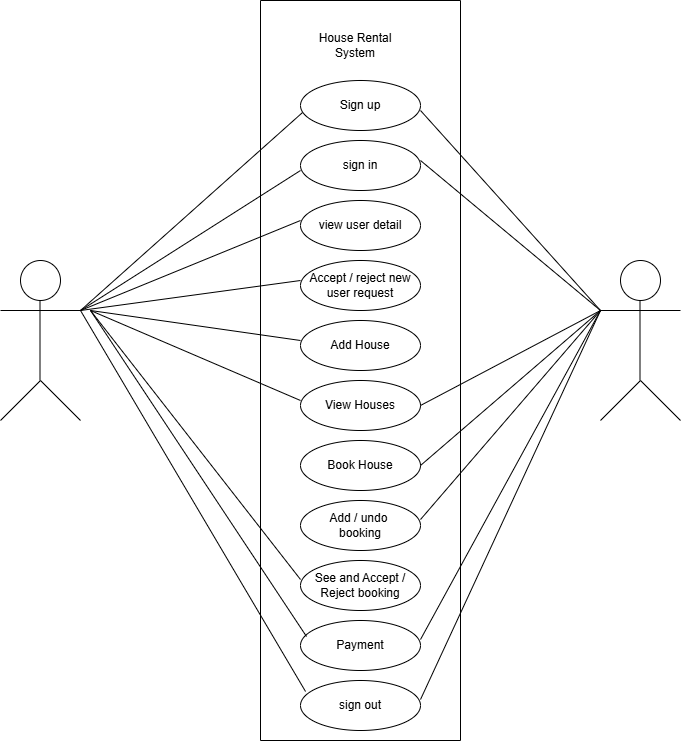

The diagram above was exported from draw.io. Its source (the exported page's mxGraphModel, read from the mxfile embedded in the PNG):
<mxGraphModel dx="1114" dy="600" grid="1" gridSize="10" guides="1" tooltips="1" connect="1" arrows="1" fold="1" page="1" pageScale="1" pageWidth="850" pageHeight="1100" math="0" shadow="0">
  <root>
    <mxCell id="0" />
    <mxCell id="1" parent="0" />
    <mxCell id="bNuzNhRnzFDYgx4qR5Wa-1" value="" style="swimlane;startSize=0;" vertex="1" parent="1">
      <mxGeometry x="360" y="60" width="200" height="740" as="geometry" />
    </mxCell>
    <mxCell id="bNuzNhRnzFDYgx4qR5Wa-2" value="Sign up" style="ellipse;whiteSpace=wrap;html=1;" vertex="1" parent="bNuzNhRnzFDYgx4qR5Wa-1">
      <mxGeometry x="40" y="80" width="120" height="50" as="geometry" />
    </mxCell>
    <mxCell id="bNuzNhRnzFDYgx4qR5Wa-3" value="sign in" style="ellipse;whiteSpace=wrap;html=1;" vertex="1" parent="bNuzNhRnzFDYgx4qR5Wa-1">
      <mxGeometry x="40" y="140" width="120" height="50" as="geometry" />
    </mxCell>
    <mxCell id="bNuzNhRnzFDYgx4qR5Wa-15" value="view user detail" style="ellipse;whiteSpace=wrap;html=1;" vertex="1" parent="bNuzNhRnzFDYgx4qR5Wa-1">
      <mxGeometry x="40" y="200" width="120" height="50" as="geometry" />
    </mxCell>
    <mxCell id="bNuzNhRnzFDYgx4qR5Wa-16" value="Accept / reject new user request" style="ellipse;whiteSpace=wrap;html=1;" vertex="1" parent="bNuzNhRnzFDYgx4qR5Wa-1">
      <mxGeometry x="40" y="260" width="120" height="50" as="geometry" />
    </mxCell>
    <mxCell id="bNuzNhRnzFDYgx4qR5Wa-17" value="Add House" style="ellipse;whiteSpace=wrap;html=1;" vertex="1" parent="bNuzNhRnzFDYgx4qR5Wa-1">
      <mxGeometry x="40" y="320" width="120" height="50" as="geometry" />
    </mxCell>
    <mxCell id="bNuzNhRnzFDYgx4qR5Wa-18" value="View Houses" style="ellipse;whiteSpace=wrap;html=1;" vertex="1" parent="bNuzNhRnzFDYgx4qR5Wa-1">
      <mxGeometry x="40" y="380" width="120" height="50" as="geometry" />
    </mxCell>
    <mxCell id="bNuzNhRnzFDYgx4qR5Wa-19" value="Book House" style="ellipse;whiteSpace=wrap;html=1;" vertex="1" parent="bNuzNhRnzFDYgx4qR5Wa-1">
      <mxGeometry x="40" y="440" width="120" height="50" as="geometry" />
    </mxCell>
    <mxCell id="bNuzNhRnzFDYgx4qR5Wa-20" value="Add / undo&amp;nbsp;&lt;div&gt;booking&lt;/div&gt;" style="ellipse;whiteSpace=wrap;html=1;" vertex="1" parent="bNuzNhRnzFDYgx4qR5Wa-1">
      <mxGeometry x="40" y="500" width="120" height="50" as="geometry" />
    </mxCell>
    <mxCell id="bNuzNhRnzFDYgx4qR5Wa-30" value="See and Accept / Reject booking" style="ellipse;whiteSpace=wrap;html=1;" vertex="1" parent="bNuzNhRnzFDYgx4qR5Wa-1">
      <mxGeometry x="40" y="560" width="120" height="50" as="geometry" />
    </mxCell>
    <mxCell id="bNuzNhRnzFDYgx4qR5Wa-31" value="sign out" style="ellipse;whiteSpace=wrap;html=1;" vertex="1" parent="bNuzNhRnzFDYgx4qR5Wa-1">
      <mxGeometry x="40" y="680" width="120" height="50" as="geometry" />
    </mxCell>
    <mxCell id="bNuzNhRnzFDYgx4qR5Wa-32" value="House Rental System" style="text;html=1;align=center;verticalAlign=middle;whiteSpace=wrap;rounded=0;" vertex="1" parent="bNuzNhRnzFDYgx4qR5Wa-1">
      <mxGeometry x="40" y="30" width="110" height="30" as="geometry" />
    </mxCell>
    <mxCell id="bNuzNhRnzFDYgx4qR5Wa-35" value="" style="endArrow=none;html=1;rounded=0;" edge="1" parent="bNuzNhRnzFDYgx4qR5Wa-1">
      <mxGeometry width="50" height="50" relative="1" as="geometry">
        <mxPoint x="-180" y="310" as="sourcePoint" />
        <mxPoint x="40" y="170" as="targetPoint" />
      </mxGeometry>
    </mxCell>
    <mxCell id="bNuzNhRnzFDYgx4qR5Wa-36" value="" style="endArrow=none;html=1;rounded=0;" edge="1" parent="bNuzNhRnzFDYgx4qR5Wa-1">
      <mxGeometry width="50" height="50" relative="1" as="geometry">
        <mxPoint x="-180" y="310" as="sourcePoint" />
        <mxPoint x="40" y="220" as="targetPoint" />
      </mxGeometry>
    </mxCell>
    <mxCell id="bNuzNhRnzFDYgx4qR5Wa-37" value="" style="endArrow=none;html=1;rounded=0;" edge="1" parent="bNuzNhRnzFDYgx4qR5Wa-1">
      <mxGeometry width="50" height="50" relative="1" as="geometry">
        <mxPoint x="-180" y="310" as="sourcePoint" />
        <mxPoint x="40" y="280" as="targetPoint" />
      </mxGeometry>
    </mxCell>
    <mxCell id="bNuzNhRnzFDYgx4qR5Wa-38" value="" style="endArrow=none;html=1;rounded=0;" edge="1" parent="bNuzNhRnzFDYgx4qR5Wa-1">
      <mxGeometry width="50" height="50" relative="1" as="geometry">
        <mxPoint x="-170" y="310" as="sourcePoint" />
        <mxPoint x="40" y="340" as="targetPoint" />
      </mxGeometry>
    </mxCell>
    <mxCell id="bNuzNhRnzFDYgx4qR5Wa-39" value="" style="endArrow=none;html=1;rounded=0;" edge="1" parent="bNuzNhRnzFDYgx4qR5Wa-1">
      <mxGeometry width="50" height="50" relative="1" as="geometry">
        <mxPoint x="-170" y="310" as="sourcePoint" />
        <mxPoint x="40" y="400" as="targetPoint" />
      </mxGeometry>
    </mxCell>
    <mxCell id="bNuzNhRnzFDYgx4qR5Wa-44" value="" style="endArrow=none;html=1;rounded=0;" edge="1" parent="bNuzNhRnzFDYgx4qR5Wa-1">
      <mxGeometry width="50" height="50" relative="1" as="geometry">
        <mxPoint x="160" y="160" as="sourcePoint" />
        <mxPoint x="340" y="310" as="targetPoint" />
      </mxGeometry>
    </mxCell>
    <mxCell id="bNuzNhRnzFDYgx4qR5Wa-48" value="Payment" style="ellipse;whiteSpace=wrap;html=1;" vertex="1" parent="bNuzNhRnzFDYgx4qR5Wa-1">
      <mxGeometry x="40" y="620" width="120" height="50" as="geometry" />
    </mxCell>
    <mxCell id="bNuzNhRnzFDYgx4qR5Wa-5" value="" style="ellipse;whiteSpace=wrap;html=1;aspect=fixed;" vertex="1" parent="1">
      <mxGeometry x="120" y="320" width="40" height="40" as="geometry" />
    </mxCell>
    <mxCell id="bNuzNhRnzFDYgx4qR5Wa-6" value="" style="ellipse;whiteSpace=wrap;html=1;aspect=fixed;" vertex="1" parent="1">
      <mxGeometry x="720" y="320" width="40" height="40" as="geometry" />
    </mxCell>
    <mxCell id="bNuzNhRnzFDYgx4qR5Wa-7" value="" style="endArrow=none;html=1;rounded=0;" edge="1" parent="1">
      <mxGeometry width="50" height="50" relative="1" as="geometry">
        <mxPoint x="139.5" y="440" as="sourcePoint" />
        <mxPoint x="139.5" y="360" as="targetPoint" />
      </mxGeometry>
    </mxCell>
    <mxCell id="bNuzNhRnzFDYgx4qR5Wa-8" value="" style="endArrow=none;html=1;rounded=0;" edge="1" parent="1">
      <mxGeometry width="50" height="50" relative="1" as="geometry">
        <mxPoint x="739.5" y="440" as="sourcePoint" />
        <mxPoint x="739.5" y="360" as="targetPoint" />
      </mxGeometry>
    </mxCell>
    <mxCell id="bNuzNhRnzFDYgx4qR5Wa-9" value="" style="endArrow=none;html=1;rounded=0;" edge="1" parent="1">
      <mxGeometry width="50" height="50" relative="1" as="geometry">
        <mxPoint x="100" y="370" as="sourcePoint" />
        <mxPoint x="180" y="370" as="targetPoint" />
      </mxGeometry>
    </mxCell>
    <mxCell id="bNuzNhRnzFDYgx4qR5Wa-10" value="" style="endArrow=none;html=1;rounded=0;" edge="1" parent="1">
      <mxGeometry width="50" height="50" relative="1" as="geometry">
        <mxPoint x="700" y="370" as="sourcePoint" />
        <mxPoint x="780" y="370" as="targetPoint" />
      </mxGeometry>
    </mxCell>
    <mxCell id="bNuzNhRnzFDYgx4qR5Wa-11" value="" style="endArrow=none;html=1;rounded=0;" edge="1" parent="1">
      <mxGeometry width="50" height="50" relative="1" as="geometry">
        <mxPoint x="100" y="480" as="sourcePoint" />
        <mxPoint x="140" y="440" as="targetPoint" />
      </mxGeometry>
    </mxCell>
    <mxCell id="bNuzNhRnzFDYgx4qR5Wa-12" value="" style="endArrow=none;html=1;rounded=0;" edge="1" parent="1">
      <mxGeometry width="50" height="50" relative="1" as="geometry">
        <mxPoint x="700" y="480" as="sourcePoint" />
        <mxPoint x="740" y="440" as="targetPoint" />
      </mxGeometry>
    </mxCell>
    <mxCell id="bNuzNhRnzFDYgx4qR5Wa-13" value="" style="endArrow=none;html=1;rounded=0;" edge="1" parent="1">
      <mxGeometry width="50" height="50" relative="1" as="geometry">
        <mxPoint x="180" y="480" as="sourcePoint" />
        <mxPoint x="140" y="440" as="targetPoint" />
      </mxGeometry>
    </mxCell>
    <mxCell id="bNuzNhRnzFDYgx4qR5Wa-14" value="" style="endArrow=none;html=1;rounded=0;" edge="1" parent="1">
      <mxGeometry width="50" height="50" relative="1" as="geometry">
        <mxPoint x="780" y="480" as="sourcePoint" />
        <mxPoint x="740" y="440" as="targetPoint" />
      </mxGeometry>
    </mxCell>
    <mxCell id="bNuzNhRnzFDYgx4qR5Wa-34" value="" style="endArrow=none;html=1;rounded=0;entryX=0.017;entryY=0.64;entryDx=0;entryDy=0;entryPerimeter=0;" edge="1" parent="1" target="bNuzNhRnzFDYgx4qR5Wa-2">
      <mxGeometry width="50" height="50" relative="1" as="geometry">
        <mxPoint x="180" y="370" as="sourcePoint" />
        <mxPoint x="230" y="320" as="targetPoint" />
      </mxGeometry>
    </mxCell>
    <mxCell id="bNuzNhRnzFDYgx4qR5Wa-40" value="" style="endArrow=none;html=1;rounded=0;entryX=0;entryY=0.38;entryDx=0;entryDy=0;entryPerimeter=0;" edge="1" parent="1" target="bNuzNhRnzFDYgx4qR5Wa-30">
      <mxGeometry width="50" height="50" relative="1" as="geometry">
        <mxPoint x="190" y="370" as="sourcePoint" />
        <mxPoint x="330" y="600" as="targetPoint" />
      </mxGeometry>
    </mxCell>
    <mxCell id="bNuzNhRnzFDYgx4qR5Wa-41" value="" style="endArrow=none;html=1;rounded=0;" edge="1" parent="1">
      <mxGeometry width="50" height="50" relative="1" as="geometry">
        <mxPoint x="520" y="170" as="sourcePoint" />
        <mxPoint x="700" y="370" as="targetPoint" />
      </mxGeometry>
    </mxCell>
    <mxCell id="bNuzNhRnzFDYgx4qR5Wa-42" value="" style="endArrow=none;html=1;rounded=0;entryX=0.05;entryY=0.32;entryDx=0;entryDy=0;entryPerimeter=0;" edge="1" parent="1" target="bNuzNhRnzFDYgx4qR5Wa-48">
      <mxGeometry width="50" height="50" relative="1" as="geometry">
        <mxPoint x="190" y="370" as="sourcePoint" />
        <mxPoint x="380" y="670" as="targetPoint" />
      </mxGeometry>
    </mxCell>
    <mxCell id="bNuzNhRnzFDYgx4qR5Wa-45" value="" style="endArrow=none;html=1;rounded=0;exitX=1;exitY=0.5;exitDx=0;exitDy=0;" edge="1" parent="1" source="bNuzNhRnzFDYgx4qR5Wa-19">
      <mxGeometry width="50" height="50" relative="1" as="geometry">
        <mxPoint x="590" y="450" as="sourcePoint" />
        <mxPoint x="700" y="370" as="targetPoint" />
      </mxGeometry>
    </mxCell>
    <mxCell id="bNuzNhRnzFDYgx4qR5Wa-46" value="" style="endArrow=none;html=1;rounded=0;exitX=1;exitY=0.5;exitDx=0;exitDy=0;" edge="1" parent="1">
      <mxGeometry width="50" height="50" relative="1" as="geometry">
        <mxPoint x="520" y="465" as="sourcePoint" />
        <mxPoint x="700" y="370" as="targetPoint" />
      </mxGeometry>
    </mxCell>
    <mxCell id="bNuzNhRnzFDYgx4qR5Wa-47" value="" style="endArrow=none;html=1;rounded=0;exitX=1;exitY=0.38;exitDx=0;exitDy=0;exitPerimeter=0;" edge="1" parent="1" source="bNuzNhRnzFDYgx4qR5Wa-20">
      <mxGeometry width="50" height="50" relative="1" as="geometry">
        <mxPoint x="530" y="535" as="sourcePoint" />
        <mxPoint x="700" y="370" as="targetPoint" />
      </mxGeometry>
    </mxCell>
    <mxCell id="bNuzNhRnzFDYgx4qR5Wa-49" value="" style="endArrow=none;html=1;rounded=0;entryX=0.042;entryY=0.22;entryDx=0;entryDy=0;entryPerimeter=0;" edge="1" parent="1" target="bNuzNhRnzFDYgx4qR5Wa-31">
      <mxGeometry width="50" height="50" relative="1" as="geometry">
        <mxPoint x="180" y="370" as="sourcePoint" />
        <mxPoint x="396" y="696" as="targetPoint" />
      </mxGeometry>
    </mxCell>
    <mxCell id="bNuzNhRnzFDYgx4qR5Wa-50" value="" style="endArrow=none;html=1;rounded=0;exitX=1;exitY=0.38;exitDx=0;exitDy=0;exitPerimeter=0;" edge="1" parent="1">
      <mxGeometry width="50" height="50" relative="1" as="geometry">
        <mxPoint x="520" y="699" as="sourcePoint" />
        <mxPoint x="700" y="370" as="targetPoint" />
      </mxGeometry>
    </mxCell>
    <mxCell id="bNuzNhRnzFDYgx4qR5Wa-51" value="" style="endArrow=none;html=1;rounded=0;exitX=1;exitY=0.38;exitDx=0;exitDy=0;exitPerimeter=0;" edge="1" parent="1">
      <mxGeometry width="50" height="50" relative="1" as="geometry">
        <mxPoint x="520" y="759" as="sourcePoint" />
        <mxPoint x="700" y="370" as="targetPoint" />
      </mxGeometry>
    </mxCell>
  </root>
</mxGraphModel>